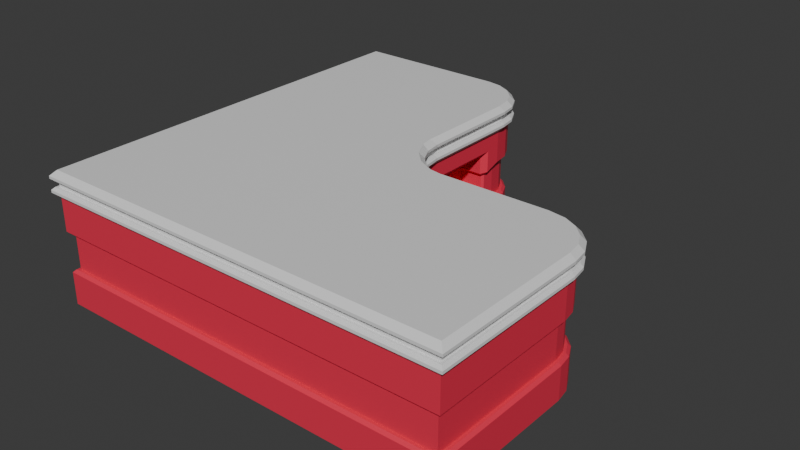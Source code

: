 # Source: Table001.blend  (saved by Blender 5.1.29; exported with 4.5.12 LTS)
import bpy
from mathutils import Matrix  # noqa: F401  (used for matrix-valued properties, if any)

bpy.ops.wm.read_factory_settings(use_empty=True)
scene = bpy.context.scene
scene.name = 'Scene'

# ---- collections
col_collection = bpy.data.collections.new('Collection'); scene.collection.children.link(col_collection)

# ---- materials (node trees are filled in below, after node groups)
mat_material_001 = bpy.data.materials.new('Material.001')
mat_material_002 = bpy.data.materials.new('Material.002')

# ---- material node trees
mat_material_001.use_nodes = True; mat_material_001.node_tree.nodes.clear()
_N = mat_material_001.node_tree.nodes; _L = mat_material_001.node_tree.links
n0 = _N.new('ShaderNodeBsdfPrincipled'); n0.name = 'Principled BSDF'; n0.location = (-200, 100)
n1 = _N.new('ShaderNodeOutputMaterial'); n1.name = 'Material Output'; n1.location = (200, 100)
_L.new(n0.outputs[0], n1.inputs[0])
n1.is_active_output = True
mat_material_002.use_nodes = True; mat_material_002.node_tree.nodes.clear()
_N = mat_material_002.node_tree.nodes; _L = mat_material_002.node_tree.links
n0 = _N.new('ShaderNodeBsdfPrincipled'); n0.name = 'Principled BSDF'; n0.location = (-200, 100)
n0.inputs[0].default_value = (0.8, 0.03223, 0.07686, 1.0)
n1 = _N.new('ShaderNodeOutputMaterial'); n1.name = 'Material Output'; n1.location = (200, 100)
_L.new(n0.outputs[0], n1.inputs[0])
n1.is_active_output = True

# ---- world
world_world = bpy.data.worlds.new('World'); scene.world = world_world
world_world.use_nodes = True; world_world.node_tree.nodes.clear()
_N = world_world.node_tree.nodes; _L = world_world.node_tree.links
n0 = _N.new('ShaderNodeOutputWorld'); n0.name = 'World Output'; n0.location = (200, 100)
n1 = _N.new('ShaderNodeBackground'); n1.name = 'Background'; n1.location = (-200, 100)
n1.inputs[0].default_value = (0.05088, 0.05088, 0.05088, 1.0)
_L.new(n1.outputs[0], n0.inputs[0])
n0.is_active_output = True
world_world.color = (0.05088, 0.05088, 0.05088)
world_world.sun_shadow_jitter_overblur = 0.0

# ---- meshes
me_cube = bpy.data.meshes.new('Cube')
me_cube.from_pydata([(0.5, 1.0, 0.125), (1.0, 0.5, 0.125), (1.0, -0.95, 0.125), (1.0, -0.95, -0.125), (-0.95, 1.0, 0.125), (-0.95, 1.0, -0.125), (-0.95, -0.95, 0.125), (-0.95, -0.95, -0.125), (2.95, -0.95, 0.125), (2.95, -0.95, -0.125), (-0.95, 2.95, -0.125), (-0.95, 2.95, 0.125), (1.454, 0.9536, 0.125), (0.9536, 1.454, 0.125), (1.339, 0.9719, 0.125), (1.176, 1.055, 0.125), (1.055, 1.176, 0.125), (0.9719, 1.339, 0.125), (0.7035, 1.654, -0.325), (1.654, 0.7035, -0.325), (0.9719, 1.339, -0.125), (1.055, 1.176, -0.125), (1.176, 1.055, -0.125), (1.339, 0.9719, -0.125), (2.274, 0.7035, -0.325), (2.95, 0.4961, -0.125), (2.639, 0.9274, -0.125), (2.764, 0.8636, -0.125), (2.864, 0.7641, -0.125), (2.927, 0.6389, -0.125), (2.95, 0.4961, 0.125), (2.474, 0.9534, 0.125), (2.927, 0.6389, 0.125), (2.864, 0.7641, 0.125), (2.764, 0.8636, 0.125), (2.639, 0.9274, 0.125), (0.9534, 2.474, 0.125), (0.4961, 2.95, 0.125), (0.9274, 2.639, 0.125), (0.8636, 2.764, 0.125), (0.7641, 2.864, 0.125), (0.6389, 2.927, 0.125), (0.4961, 2.95, -0.125), (0.7035, 2.274, -0.325), (0.6389, 2.927, -0.125), (0.7641, 2.864, -0.125), (0.8636, 2.764, -0.125), (0.9274, 2.639, -0.125), (1.0, 0.5, -1.125), (0.5, 1.0, -1.125), (-0.95, 1.0, -1.125), (-0.95, -0.95, -1.125), (1.0, -0.95, -1.125), (2.95, -0.95, -1.125), (-0.95, 2.95, -1.125), (0.9719, 1.339, -1.125), (0.7035, 1.654, -0.925), (1.055, 1.176, -1.125), (1.176, 1.055, -1.125), (1.339, 0.9719, -1.125), (1.654, 0.7035, -0.925), (2.95, 0.4961, -1.125), (2.927, 0.6389, -1.125), (2.864, 0.7641, -1.125), (2.764, 0.8636, -1.125), (2.639, 0.9274, -1.125), (2.274, 0.7035, -0.925), (0.7035, 2.274, -0.925), (0.9274, 2.639, -1.125), (0.8636, 2.764, -1.125), (0.7641, 2.864, -1.125), (0.6389, 2.927, -1.125), (0.4961, 2.95, -1.125), (0.9536, 1.454, -0.125), (0.9534, 2.474, -0.125), (2.474, 0.9534, -0.125), (1.454, 0.9536, -0.125), (0.9536, 1.454, -1.125), (0.9534, 2.474, -1.125), (2.474, 0.9534, -1.125), (1.454, 0.9536, -1.125), (0.9536, 1.604, -0.275), (0.9035, 1.654, -0.325), (0.9035, 2.274, -0.325), (0.9535, 2.324, -0.275), (2.324, 0.9535, -0.275), (2.274, 0.9035, -0.325), (1.654, 0.9035, -0.325), (1.604, 0.9536, -0.275), (0.9035, 1.654, -0.925), (0.9536, 1.604, -0.975), (0.9535, 2.324, -0.975), (0.9035, 2.274, -0.925), (2.274, 0.9035, -0.925), (2.324, 0.9535, -0.975), (1.604, 0.9536, -0.975), (1.654, 0.9035, -0.925), (1.014, 1.147, -0.4583), (1.014, 1.147, -0.7917), (0.7344, 2.823, -0.7917), (0.7344, 2.823, -0.4583), (0.8226, 2.734, -0.4583), (0.8226, 2.734, -0.7917), (2.823, 0.7344, -0.7917), (2.823, 0.7344, -0.4583), (2.879, 0.6232, -0.4583), (2.879, 0.6232, -0.7917), (0.9238, 1.323, -0.7917), (0.9238, 1.323, -0.4583), (2.9, -0.9, -0.4583), (2.9, -0.9, -0.7917), (2.9, 0.4921, -0.7917), (2.9, 0.4921, -0.4583), (2.47, 0.9034, -0.4583), (2.47, 0.9034, -0.7917), (1.45, 0.9036, -0.7917), (1.45, 0.9036, -0.4583), (0.8792, 2.623, -0.4583), (0.8792, 2.623, -0.7917), (1.323, 0.9238, -0.7917), (1.323, 0.9238, -0.4583), (0.9036, 1.45, -0.4583), (0.9036, 1.45, -0.7917), (0.9034, 2.47, -0.7917), (0.9034, 2.47, -0.4583), (2.623, 0.8792, -0.4583), (2.623, 0.8792, -0.7917), (-0.9, 2.9, -0.4583), (-0.9, 2.9, -0.7917), (-0.9, 1.0, -0.7917), (-0.9, 1.0, -0.4583), (1.147, 1.014, -0.4583), (1.147, 1.014, -0.7917), (2.734, 0.8226, -0.4583), (2.734, 0.8226, -0.7917), (0.6232, 2.879, -0.4583), (0.6232, 2.879, -0.7917), (0.4921, 2.9, -0.7917), (0.4921, 2.9, -0.4583), (-0.9, -0.9, -0.4583), (-0.9, -0.9, -0.7917), (1.0, -0.9, -0.7917), (1.0, -0.9, -0.4583), (2.324, 0.6535, -0.525), (2.324, 0.6535, -0.725), (1.604, 0.6536, -0.725), (1.604, 0.6536, -0.525), (0.6536, 1.604, -0.525), (0.6536, 1.604, -0.725), (0.6535, 2.324, -0.725), (0.6535, 2.324, -0.525), (2.345, 0.9035, -0.5083), (2.345, 0.9035, -0.7417), (2.324, 0.8827, -0.725), (2.324, 0.8827, -0.525), (1.583, 0.9036, -0.7417), (1.583, 0.9036, -0.5083), (1.604, 0.8828, -0.525), (1.604, 0.8828, -0.725), (0.9036, 1.583, -0.5083), (0.9036, 1.583, -0.7417), (0.8828, 1.604, -0.725), (0.8828, 1.604, -0.525), (0.9035, 2.345, -0.7417), (0.9035, 2.345, -0.5083), (0.8827, 2.324, -0.525), (0.8827, 2.324, -0.725), (-1.0, -1.0, -0.075), (-1.0, 1.0, -0.075), (-1.0, -1.0, 0.075), (1.0, -1.0, 0.075), (1.0, -1.0, -0.075), (-1.0, 1.0, 0.075), (3.0, -1.0, 0.075), (3.0, -1.0, -0.075), (-1.0, 3.0, -0.075), (-1.0, 3.0, 0.075), (1.5, 1.0, 0.075), (1.345, 1.024, 0.075), (1.206, 1.095, 0.075), (1.095, 1.206, 0.075), (1.024, 1.345, 0.075), (1.0, 1.5, 0.075), (1.0, 1.5, -0.075), (1.024, 1.345, -0.075), (1.095, 1.206, -0.075), (1.206, 1.095, -0.075), (1.345, 1.024, -0.075), (1.5, 1.0, -0.075), (3.0, 0.5, 0.075), (2.976, 0.6545, 0.075), (2.976, 0.6545, -0.075), (3.0, 0.5, -0.075), (2.905, 0.7939, 0.075), (2.905, 0.7939, -0.075), (2.794, 0.9045, 0.075), (2.794, 0.9045, -0.075), (2.655, 0.9755, 0.075), (2.655, 0.9755, -0.075), (2.5, 1.0, 0.075), (2.5, 1.0, -0.075), (1.0, 2.5, 0.075), (0.9755, 2.655, 0.075), (0.9755, 2.655, -0.075), (1.0, 2.5, -0.075), (0.9045, 2.794, 0.075), (0.9045, 2.794, -0.075), (0.7939, 2.905, 0.075), (0.7939, 2.905, -0.075), (0.6545, 2.976, 0.075), (0.6545, 2.976, -0.075), (0.5, 3.0, 0.075), (0.5, 3.0, -0.075), (-0.95, -0.95, -0.025), (-0.95, 1.0, -0.025), (-0.95, -0.95, 0.025), (1.0, -0.95, 0.025), (1.0, -0.95, -0.025), (-0.95, 1.0, 0.025), (2.95, -0.95, 0.025), (2.95, -0.95, -0.025), (-0.95, 2.95, -0.025), (-0.95, 2.95, 0.025), (1.496, 0.95, 0.025), (1.33, 0.9763, 0.025), (1.176, 1.055, 0.025), (1.055, 1.176, 0.025), (0.9763, 1.33, 0.025), (0.95, 1.496, 0.025), (0.95, 1.496, -0.025), (0.9763, 1.33, -0.025), (1.055, 1.176, -0.025), (1.176, 1.055, -0.025), (1.33, 0.9763, -0.025), (1.496, 0.95, -0.025), (2.95, 0.4961, 0.025), (2.927, 0.6389, 0.025), (2.927, 0.6389, -0.025), (2.95, 0.4961, -0.025), (2.864, 0.7641, 0.025), (2.864, 0.7641, -0.025), (2.764, 0.8636, 0.025), (2.764, 0.8636, -0.025), (2.639, 0.9274, 0.025), (2.639, 0.9274, -0.025), (2.496, 0.95, 0.025), (2.496, 0.95, -0.025), (0.95, 2.496, 0.025), (0.9274, 2.639, 0.025), (0.9274, 2.639, -0.025), (0.95, 2.496, -0.025), (0.8636, 2.764, 0.025), (0.8636, 2.764, -0.025), (0.7641, 2.864, 0.025), (0.7641, 2.864, -0.025), (0.6389, 2.927, 0.025), (0.6389, 2.927, -0.025), (0.4961, 2.95, 0.025), (0.4961, 2.95, -0.025), (1.654, 0.7035, -0.4997), (1.629, 0.6787, -0.525), (1.629, 0.8932, -0.525), (1.654, 0.9035, -0.4997), (1.629, 0.6787, -0.725), (1.654, 0.7035, -0.7503), (1.654, 0.9035, -0.7503), (1.629, 0.8932, -0.725), (1.604, 0.9536, -0.483), (1.593, 0.9287, -0.5083), (1.452, 0.9285, -0.4583), (1.454, 0.9536, -0.433), (1.593, 0.9287, -0.7417), (1.604, 0.9536, -0.767), (1.454, 0.9536, -0.817), (1.452, 0.9285, -0.7917), (2.324, 0.9535, -0.767), (2.335, 0.9286, -0.7417), (2.472, 0.9284, -0.7917), (2.474, 0.9534, -0.8169), (2.335, 0.9286, -0.5083), (2.324, 0.9535, -0.483), (2.474, 0.9534, -0.4331), (2.472, 0.9284, -0.4583), (2.274, 0.7035, -0.7503), (2.299, 0.6786, -0.725), (2.299, 0.8932, -0.725), (2.274, 0.9035, -0.7503), (2.299, 0.6786, -0.525), (2.274, 0.7035, -0.4997), (2.274, 0.9035, -0.4997), (2.299, 0.8932, -0.525), (0.7035, 2.274, -0.4997), (0.6786, 2.299, -0.525), (0.8932, 2.299, -0.525), (0.9035, 2.274, -0.4997), (0.6786, 2.299, -0.725), (0.7035, 2.274, -0.7503), (0.9035, 2.274, -0.7503), (0.8932, 2.299, -0.725), (0.9535, 2.324, -0.483), (0.9286, 2.335, -0.5083), (0.9284, 2.472, -0.4583), (0.9534, 2.474, -0.4331), (0.9286, 2.335, -0.7417), (0.9535, 2.324, -0.767), (0.9534, 2.474, -0.8169), (0.9284, 2.472, -0.7917), (0.9536, 1.604, -0.767), (0.9287, 1.593, -0.7417), (0.9285, 1.452, -0.7917), (0.9536, 1.454, -0.817), (0.9287, 1.593, -0.5083), (0.9536, 1.604, -0.483), (0.9536, 1.454, -0.433), (0.9285, 1.452, -0.4583), (0.7035, 1.654, -0.7503), (0.6787, 1.629, -0.725), (0.8932, 1.629, -0.725), (0.9035, 1.654, -0.7503), (0.6787, 1.629, -0.525), (0.7035, 1.654, -0.4997), (0.9035, 1.654, -0.4997), (0.8932, 1.629, -0.525), (1.339, 0.9719, -0.433), (1.331, 0.9478, -0.4583), (1.161, 1.034, -0.4583), (1.176, 1.055, -0.4331), (1.331, 0.9478, -0.7917), (1.339, 0.9719, -0.817), (1.176, 1.055, -0.8169), (1.161, 1.034, -0.7917), (1.0, -0.95, -0.4333), (1.0, -0.925, -0.4583), (2.925, -0.925, -0.4583), (2.95, -0.95, -0.4333), (1.0, -0.925, -0.7917), (1.0, -0.95, -0.8167), (2.95, -0.95, -0.8167), (2.925, -0.925, -0.7917), (0.7641, 2.864, -0.4332), (0.7492, 2.843, -0.4583), (0.631, 2.903, -0.4583), (0.6389, 2.927, -0.4332), (0.7492, 2.843, -0.7917), (0.7641, 2.864, -0.8168), (0.6389, 2.927, -0.8168), (0.631, 2.903, -0.7917), (0.4961, 2.95, -0.4333), (0.4941, 2.925, -0.4583), (-0.925, 2.925, -0.4583), (-0.95, 2.95, -0.4333), (0.4941, 2.925, -0.7917), (0.4961, 2.95, -0.8167), (-0.95, 2.95, -0.8167), (-0.925, 2.925, -0.7917), (2.864, 0.7641, -0.4332), (2.843, 0.7492, -0.4583), (2.749, 0.8431, -0.4583), (2.764, 0.8636, -0.4332), (2.843, 0.7492, -0.7917), (2.864, 0.7641, -0.8168), (2.764, 0.8636, -0.8168), (2.749, 0.8431, -0.7917), (-0.95, 1.0, -0.4333), (-0.925, 1.0, -0.4583), (-0.925, -0.925, -0.4583), (-0.95, -0.95, -0.4333), (-0.925, 1.0, -0.7917), (-0.95, 1.0, -0.8167), (-0.95, -0.95, -0.8167), (-0.925, -0.925, -0.7917), (0.9719, 1.339, -0.433), (0.9478, 1.331, -0.4583), (0.9478, 1.331, -0.7917), (0.9719, 1.339, -0.817), (2.631, 0.9033, -0.4583), (2.639, 0.9274, -0.4331), (2.639, 0.9274, -0.8169), (2.631, 0.9033, -0.7917), (1.034, 1.161, -0.4583), (1.055, 1.176, -0.4331), (1.055, 1.176, -0.8169), (1.034, 1.161, -0.7917), (0.9033, 2.631, -0.4583), (0.9274, 2.639, -0.4331), (0.9274, 2.639, -0.8169), (0.9033, 2.631, -0.7917), (0.8431, 2.749, -0.4583), (0.8636, 2.764, -0.4332), (0.8636, 2.764, -0.8168), (0.8431, 2.749, -0.7917), (2.95, 0.4961, -0.4333), (2.925, 0.4941, -0.4583), (2.903, 0.631, -0.4583), (2.927, 0.6389, -0.4332), (2.925, 0.4941, -0.7917), (2.95, 0.4961, -0.8167), (2.927, 0.6389, -0.8168), (2.903, 0.631, -0.7917), (1.0, -0.975, 0.025), (1.0, -1.0, 0.05), (1.0, -1.0, -0.05), (1.0, -0.975, -0.025), (-1.0, 1.0, 0.05), (-0.975, 1.0, 0.025), (-0.975, 1.0, -0.025), (-1.0, 1.0, -0.05), (-1.0, -1.0, 0.05), (-0.975, -0.975, 0.025), (-1.0, -1.0, -0.05), (-0.975, -0.975, -0.025), (2.975, -0.975, 0.025), (3.0, -1.0, 0.05), (3.0, -1.0, -0.05), (2.975, -0.975, -0.025), (-0.975, 2.975, -0.025), (-1.0, 3.0, -0.05), (-1.0, 3.0, 0.05), (-0.975, 2.975, 0.025), (1.5, 1.0, 0.05), (1.498, 0.975, 0.025), (0.975, 1.498, 0.025), (1.0, 1.5, 0.05), (1.338, 1.0, 0.025), (1.345, 1.024, 0.05), (1.191, 1.075, 0.025), (1.206, 1.095, 0.05), (1.075, 1.191, 0.025), (1.095, 1.206, 0.05), (1.0, 1.338, 0.025), (1.024, 1.345, 0.05), (1.0, 1.5, -0.05), (0.975, 1.498, -0.025), (1.498, 0.975, -0.025), (1.5, 1.0, -0.05), (1.0, 1.338, -0.025), (1.024, 1.345, -0.05), (1.075, 1.191, -0.025), (1.095, 1.206, -0.05), (1.191, 1.075, -0.025), (1.206, 1.095, -0.05), (1.338, 1.0, -0.025), (1.345, 1.024, -0.05), (2.5, 1.0, -0.05), (2.498, 0.975, -0.025), (2.975, 0.498, -0.025), (3.0, 0.5, -0.05), (2.655, 0.9755, -0.05), (2.647, 0.9515, -0.025), (2.794, 0.9045, -0.05), (2.779, 0.884, -0.025), (2.905, 0.7939, -0.05), (2.884, 0.779, -0.025), (2.976, 0.6545, -0.05), (2.951, 0.6467, -0.025), (3.0, 0.5, 0.05), (2.975, 0.498, 0.025), (2.498, 0.975, 0.025), (2.5, 1.0, 0.05), (2.951, 0.6467, 0.025), (2.976, 0.6545, 0.05), (2.884, 0.779, 0.025), (2.905, 0.7939, 0.05), (2.779, 0.884, 0.025), (2.794, 0.9045, 0.05), (2.647, 0.9515, 0.025), (2.655, 0.9755, 0.05), (1.0, 2.5, 0.05), (0.975, 2.498, 0.025), (0.498, 2.975, 0.025), (0.5, 3.0, 0.05), (0.9515, 2.647, 0.025), (0.9755, 2.655, 0.05), (0.884, 2.779, 0.025), (0.9045, 2.794, 0.05), (0.779, 2.884, 0.025), (0.7939, 2.905, 0.05), (0.6467, 2.951, 0.025), (0.6545, 2.976, 0.05), (0.5, 3.0, -0.05), (0.498, 2.975, -0.025), (0.975, 2.498, -0.025), (1.0, 2.5, -0.05), (0.6545, 2.976, -0.05), (0.6467, 2.951, -0.025), (0.7939, 2.905, -0.05), (0.779, 2.884, -0.025), (0.9045, 2.794, -0.05), (0.884, 2.779, -0.025), (0.9755, 2.655, -0.05), (0.9515, 2.647, -0.025)], [], [(5, 7, 167, 168), (2, 6, 169, 170), (7, 3, 171, 167), (6, 4, 172, 169), (170, 173, 8, 2), (3, 9, 174, 171), (10, 5, 168, 175), (4, 11, 176, 172), (177, 178, 14, 12), (178, 179, 15, 14), (179, 180, 16, 15), (180, 181, 17, 16), (181, 182, 13, 17), (183, 184, 20, 73), (184, 185, 21, 20), (185, 186, 22, 21), (186, 187, 23, 22), (187, 188, 76, 23), (32, 30, 189, 190), (25, 29, 191, 192), (33, 32, 190, 193), (29, 28, 194, 191), (34, 33, 193, 195), (28, 27, 196, 194), (35, 34, 195, 197), (27, 26, 198, 196), (31, 35, 197, 199), (26, 75, 200, 198), (38, 36, 201, 202), (74, 47, 203, 204), (39, 38, 202, 205), (47, 46, 206, 203), (40, 39, 205, 207), (46, 45, 208, 206), (41, 40, 207, 209), (45, 44, 210, 208), (37, 41, 209, 211), (44, 42, 212, 210), (36, 13, 182, 201), (73, 74, 204, 183), (199, 177, 12, 31), (173, 189, 30, 8), (75, 76, 188, 200), (211, 176, 11, 37), (175, 212, 42, 10), (192, 174, 9, 25), (216, 217, 220, 219), (217, 216, 215, 213), (12, 1, 2, 8, 30, 32, 33, 34, 35, 31), (1, 0, 4, 6, 2), (214, 218, 222, 221), (4, 0, 13, 36, 38, 39, 40, 41, 37, 11), (213, 215, 218, 214), (238, 235, 219, 220), (221, 222, 257, 258), (12, 14, 15, 16, 17, 13, 0, 1), (223, 234, 233, 224), (234, 223, 245, 246), (227, 230, 229, 228), (228, 229, 250, 247), (224, 233, 232, 225), (225, 232, 231, 226), (226, 231, 230, 227), (243, 244, 246, 245), (235, 238, 237, 236), (241, 242, 244, 243), (239, 240, 242, 241), (236, 237, 240, 239), (247, 250, 249, 248), (255, 256, 258, 257), (248, 249, 252, 251), (251, 252, 254, 253), (253, 254, 256, 255), (52, 48, 80, 79, 65, 64, 63, 62, 61, 53), (50, 49, 48, 52, 51), (77, 49, 50, 54, 72, 71, 70, 69, 68, 78), (77, 55, 57, 58, 59, 80, 48, 49), (82, 83, 84, 81), (86, 87, 88, 85), (90, 91, 92, 89), (94, 95, 96, 93), (18, 43, 83, 82), (81, 84, 74, 73), (24, 19, 87, 86), (85, 88, 76, 75), (67, 56, 89, 92), (91, 90, 77, 78), (60, 66, 93, 96), (95, 94, 79, 80), (146, 145, 158, 157), (156, 155, 115, 116), (152, 151, 113, 114), (144, 143, 154, 153), (150, 149, 166, 165), (164, 163, 123, 124), (160, 159, 121, 122), (148, 147, 162, 161), (163, 164, 165, 166), (159, 160, 161, 162), (155, 156, 157, 158), (151, 152, 153, 154), (131, 120, 119, 132), (109, 142, 141, 110), (135, 100, 99, 136), (127, 138, 137, 128), (133, 104, 103, 134), (139, 130, 129, 140), (121, 108, 107, 122), (142, 139, 140, 141), (138, 135, 136, 137), (125, 133, 134, 126), (97, 131, 132, 98), (130, 127, 128, 129), (117, 124, 123, 118), (113, 125, 126, 114), (150, 147, 148, 149), (120, 116, 115, 119), (101, 117, 118, 102), (146, 143, 144, 145), (105, 112, 111, 106), (104, 105, 106, 103), (100, 101, 102, 99), (108, 97, 98, 107), (112, 109, 110, 111), (260, 261, 262, 259), (264, 265, 266, 263), (268, 269, 270, 267), (272, 273, 274, 271), (276, 277, 278, 275), (280, 281, 282, 279), (284, 285, 286, 283), (288, 289, 290, 287), (292, 293, 294, 291), (296, 297, 298, 295), (300, 301, 302, 299), (304, 305, 306, 303), (308, 309, 310, 307), (312, 313, 314, 311), (316, 317, 318, 315), (320, 321, 322, 319), (303, 298, 297, 304), (299, 294, 293, 300), (311, 322, 321, 312), (307, 318, 317, 308), (271, 266, 265, 272), (267, 262, 261, 268), (279, 290, 289, 280), (275, 286, 285, 276), (324, 325, 326, 323), (328, 329, 330, 327), (332, 333, 334, 331), (336, 337, 338, 335), (340, 341, 342, 339), (344, 345, 346, 343), (348, 349, 350, 347), (352, 353, 354, 351), (356, 357, 358, 355), (360, 361, 362, 359), (364, 365, 366, 363), (368, 369, 370, 367), (372, 314, 313, 371), (374, 310, 309, 373), (365, 332, 331, 366), (369, 336, 335, 370), (341, 348, 347, 342), (345, 352, 351, 346), (357, 375, 376, 358), (361, 377, 378, 362), (325, 379, 380, 326), (329, 381, 382, 330), (349, 364, 363, 350), (353, 368, 367, 354), (301, 383, 384, 302), (305, 385, 386, 306), (375, 282, 281, 376), (377, 278, 277, 378), (319, 292, 291, 320), (315, 296, 295, 316), (269, 324, 323, 270), (273, 328, 327, 274), (383, 387, 388, 384), (385, 389, 390, 386), (287, 260, 259, 288), (283, 264, 263, 284), (392, 393, 394, 391), (396, 397, 398, 395), (393, 356, 355, 394), (397, 360, 359, 398), (387, 340, 339, 388), (389, 344, 343, 390), (379, 372, 371, 380), (381, 374, 373, 382), (333, 392, 391, 334), (337, 396, 395, 338), (19, 24, 288, 259), (19, 259, 262, 87), (143, 146, 260, 287), (146, 157, 261, 260), (267, 88, 87, 262), (157, 156, 268, 261), (264, 60, 96, 265), (158, 145, 263, 266), (264, 283, 66, 60), (145, 144, 284, 263), (95, 272, 265, 96), (155, 158, 266, 271), (88, 267, 270, 76), (156, 116, 269, 268), (23, 76, 270, 323), (116, 120, 324, 269), (272, 95, 80, 273), (115, 155, 271, 274), (119, 115, 274, 327), (328, 273, 80, 59), (94, 275, 278, 79), (153, 152, 276, 285), (152, 114, 277, 276), (275, 94, 93, 286), (278, 377, 65, 79), (114, 126, 378, 277), (85, 280, 289, 86), (151, 154, 290, 279), (280, 85, 75, 281), (113, 151, 279, 282), (75, 26, 376, 281), (125, 113, 282, 375), (66, 283, 286, 93), (144, 153, 285, 284), (288, 24, 86, 289), (154, 143, 287, 290), (43, 18, 320, 291), (43, 291, 294, 83), (147, 150, 292, 319), (150, 165, 293, 292), (299, 84, 83, 294), (165, 164, 300, 293), (296, 67, 92, 297), (166, 149, 295, 298), (296, 315, 56, 67), (149, 148, 316, 295), (91, 304, 297, 92), (163, 166, 298, 303), (84, 299, 302, 74), (164, 124, 301, 300), (47, 74, 302, 384), (124, 117, 383, 301), (304, 91, 78, 305), (123, 163, 303, 306), (118, 123, 306, 386), (385, 305, 78, 68), (90, 307, 310, 77), (161, 160, 308, 317), (160, 122, 309, 308), (307, 90, 89, 318), (310, 374, 55, 77), (122, 107, 373, 309), (81, 312, 321, 82), (159, 162, 322, 311), (312, 81, 73, 313), (121, 159, 311, 314), (73, 20, 371, 313), (108, 121, 314, 372), (56, 315, 318, 89), (148, 161, 317, 316), (320, 18, 82, 321), (162, 147, 319, 322), (22, 23, 323, 326), (120, 131, 325, 324), (21, 22, 326, 380), (131, 97, 379, 325), (329, 328, 59, 58), (132, 119, 327, 330), (98, 132, 330, 382), (381, 329, 58, 57), (3, 7, 366, 331), (9, 3, 331, 334), (139, 142, 332, 365), (142, 109, 333, 332), (25, 9, 334, 391), (109, 112, 392, 333), (337, 336, 52, 53), (110, 141, 335, 338), (336, 369, 51, 52), (141, 140, 370, 335), (111, 110, 338, 395), (396, 337, 53, 61), (45, 46, 388, 339), (44, 45, 339, 342), (101, 100, 340, 387), (100, 135, 341, 340), (42, 44, 342, 347), (135, 138, 348, 341), (345, 344, 70, 71), (136, 99, 343, 346), (344, 389, 69, 70), (99, 102, 390, 343), (137, 136, 346, 351), (352, 345, 71, 72), (10, 42, 347, 350), (138, 127, 349, 348), (5, 10, 350, 363), (127, 130, 364, 349), (353, 352, 72, 54), (128, 137, 351, 354), (129, 128, 354, 367), (368, 353, 54, 50), (28, 29, 394, 355), (27, 28, 355, 358), (105, 104, 356, 393), (104, 133, 357, 356), (26, 27, 358, 376), (133, 125, 375, 357), (361, 360, 63, 64), (134, 103, 359, 362), (360, 397, 62, 63), (103, 106, 398, 359), (126, 134, 362, 378), (377, 361, 64, 65), (7, 5, 363, 366), (130, 139, 365, 364), (369, 368, 50, 51), (140, 129, 367, 370), (20, 21, 380, 371), (97, 108, 372, 379), (374, 381, 57, 55), (107, 98, 382, 373), (46, 47, 384, 388), (117, 101, 387, 383), (102, 118, 386, 390), (389, 385, 68, 69), (29, 25, 391, 394), (112, 105, 393, 392), (397, 396, 61, 62), (106, 111, 395, 398), (410, 405, 406, 409), (408, 399, 400, 407), (402, 410, 409, 401), (404, 408, 407, 403), (399, 411, 412, 400), (414, 402, 401, 413), (405, 415, 416, 406), (418, 404, 403, 417), (420, 423, 424, 419), (423, 425, 426, 424), (425, 427, 428, 426), (427, 429, 430, 428), (429, 421, 422, 430), (432, 435, 436, 431), (435, 437, 438, 436), (437, 439, 440, 438), (439, 441, 442, 440), (441, 433, 434, 442), (456, 459, 460, 455), (454, 445, 446, 453), (459, 461, 462, 460), (452, 454, 453, 451), (461, 463, 464, 462), (450, 452, 451, 449), (463, 465, 466, 464), (448, 450, 449, 447), (465, 457, 458, 466), (444, 448, 447, 443), (468, 471, 472, 467), (490, 481, 482, 489), (471, 473, 474, 472), (488, 490, 489, 487), (473, 475, 476, 474), (486, 488, 487, 485), (475, 477, 478, 476), (484, 486, 485, 483), (477, 469, 470, 478), (480, 484, 483, 479), (421, 468, 467, 422), (481, 432, 431, 482), (457, 420, 419, 458), (411, 456, 455, 412), (433, 444, 443, 434), (469, 418, 417, 470), (415, 480, 479, 416), (445, 414, 413, 446), (215, 216, 399, 408), (400, 412, 173, 170), (407, 400, 170, 169), (216, 219, 411, 399), (217, 213, 410, 402), (401, 409, 167, 171), (220, 217, 402, 414), (413, 401, 171, 174), (218, 215, 408, 404), (403, 407, 169, 172), (222, 218, 404, 418), (417, 403, 172, 176), (213, 214, 405, 410), (406, 416, 175, 168), (409, 406, 168, 167), (214, 221, 415, 405), (412, 455, 189, 173), (219, 235, 456, 411), (238, 220, 414, 445), (446, 413, 174, 192), (416, 479, 212, 175), (221, 258, 480, 415), (257, 222, 418, 469), (470, 417, 176, 211), (223, 224, 423, 420), (419, 424, 178, 177), (245, 223, 420, 457), (458, 419, 177, 199), (227, 228, 421, 429), (422, 467, 201, 182), (430, 422, 182, 181), (228, 247, 468, 421), (424, 426, 179, 178), (224, 225, 425, 423), (426, 428, 180, 179), (225, 226, 427, 425), (428, 430, 181, 180), (226, 227, 429, 427), (229, 230, 435, 432), (431, 436, 184, 183), (250, 229, 432, 481), (482, 431, 183, 204), (233, 234, 433, 441), (434, 443, 200, 188), (442, 434, 188, 187), (234, 246, 444, 433), (436, 438, 185, 184), (230, 231, 437, 435), (438, 440, 186, 185), (231, 232, 439, 437), (440, 442, 187, 186), (232, 233, 441, 439), (246, 244, 448, 444), (443, 447, 198, 200), (237, 238, 445, 454), (453, 446, 192, 191), (244, 242, 450, 448), (447, 449, 196, 198), (242, 240, 452, 450), (449, 451, 194, 196), (240, 237, 454, 452), (451, 453, 191, 194), (235, 236, 459, 456), (455, 460, 190, 189), (243, 245, 457, 465), (466, 458, 199, 197), (460, 462, 193, 190), (236, 239, 461, 459), (462, 464, 195, 193), (239, 241, 463, 461), (464, 466, 197, 195), (241, 243, 465, 463), (247, 248, 471, 468), (467, 472, 202, 201), (255, 257, 469, 477), (478, 470, 211, 209), (472, 474, 205, 202), (248, 251, 473, 471), (474, 476, 207, 205), (251, 253, 475, 473), (476, 478, 209, 207), (253, 255, 477, 475), (258, 256, 484, 480), (479, 483, 210, 212), (249, 250, 481, 490), (489, 482, 204, 203), (256, 254, 486, 484), (483, 485, 208, 210), (254, 252, 488, 486), (485, 487, 206, 208), (252, 249, 490, 488), (487, 489, 203, 206)])
me_cube.polygons.foreach_set('material_index', [0, 0, 0, 0, 0, 0, 0, 0, 0, 0, 0, 0, 0, 0, 0, 0, 0, 0, 0, 0, 0, 0, 0, 0, 0, 0, 0, 0, 0, 0, 0, 0, 0, 0, 0, 0, 0, 0, 0, 0, 0, 0, 0, 0, 0, 0, 0, 0, 0, 0, 0, 0, 0, 0, 0, 0, 0, 0, 0, 0, 0, 0, 0, 0, 0, 0, 0, 0, 0, 0, 0, 0, 0, 1, 1, 1, 1, 1, 1, 1, 1, 1, 1, 1, 1, 1, 1, 1, 1, 1, 1, 1, 1, 1, 1, 1, 1, 1, 1, 1, 1, 1, 1, 1, 1, 1, 1, 1, 1, 1, 1, 1, 1, 1, 1, 1, 1, 1, 1, 1, 1, 1, 1, 1, 1, 1, 1, 1, 1, 1, 1, 1, 1, 1, 1, 1, 1, 1, 1, 1, 1, 1, 1, 1, 1, 1, 1, 1, 1, 1, 1, 1, 1, 1, 1, 1, 1, 1, 1, 1, 1, 1, 1, 1, 1, 1, 1, 1, 1, 1, 1, 1, 1, 1, 1, 1, 1, 1, 1, 1, 1, 1, 1, 1, 1, 1, 1, 1, 1, 1, 1, 1, 1, 1, 1, 1, 1, 1, 1, 1, 1, 1, 1, 1, 1, 1, 1, 1, 1, 1, 1, 1, 1, 1, 1, 1, 1, 1, 1, 1, 1, 1, 1, 1, 1, 1, 1, 1, 1, 1, 1, 1, 1, 1, 1, 1, 1, 1, 1, 1, 1, 1, 1, 1, 1, 1, 1, 1, 1, 1, 1, 1, 1, 1, 1, 1, 1, 1, 1, 1, 1, 1, 1, 1, 1, 1, 1, 1, 1, 1, 1, 1, 1, 1, 1, 1, 1, 1, 1, 1, 1, 1, 1, 1, 1, 1, 1, 1, 1, 1, 1, 1, 1, 1, 1, 1, 1, 1, 1, 1, 1, 1, 1, 1, 1, 1, 1, 1, 1, 1, 1, 1, 1, 1, 1, 1, 1, 1, 1, 1, 1, 1, 1, 1, 1, 1, 1, 1, 1, 1, 1, 1, 1, 1, 0, 0, 0, 0, 0, 0, 0, 0, 0, 0, 0, 0, 0, 0, 0, 0, 0, 0, 0, 0, 0, 0, 0, 0, 0, 0, 0, 0, 0, 0, 0, 0, 0, 0, 0, 0, 0, 0, 0, 0, 0, 0, 0, 0, 0, 0, 0, 0, 0, 0, 0, 0, 0, 0, 0, 0, 0, 0, 0, 0, 0, 0, 0, 0, 0, 0, 0, 0, 0, 0, 0, 0, 0, 0, 0, 0, 0, 0, 0, 0, 0, 0, 0, 0, 0, 0, 0, 0, 0, 0, 0, 0, 0, 0, 0, 0, 0, 0, 0, 0, 0, 0, 0, 0, 0, 0, 0, 0, 0, 0, 0, 0, 0, 0, 0, 0, 0, 0, 0, 0, 0, 0, 0, 0, 0, 0, 0, 0, 0, 0, 0, 0, 0, 0, 0, 0, 0, 0])
_uv = me_cube.uv_layers.new(name='UVMap')
_uv.uv.foreach_set('vector', [0.1319, 0.4993, 0.1313, 0.7437, 0.125, 0.75, 0.125, 0.5, 0.625, 0.7453, 0.625, 0.9937, 0.575, 1.0, 0.575, 0.75, 0.1313, 0.7437, 0.375, 0.7437, 0.4125, 0.75, 0.125, 0.75, 0.625, 0.00625, 0.6259, 0.2551, 0.575, 0.25, 0.575, 0.0, 0.575, 0.75, 0.575, 0.75, 0.625, 0.7437, 0.625, 0.7453, 0.375, 0.7437, 0.375, 0.7437, 0.425, 0.75, 0.4125, 0.75, 0.3749, 0.2564, 0.3736, 0.2576, 0.425, 0.25, 0.425, 0.25, 0.6259, 0.2551, 0.6251, 0.2564, 0.575, 0.25, 0.575, 0.25, 0.575, 0.5, 0.5635, 0.4992, 0.6195, 0.5052, 0.625, 0.5058, 0.5635, 0.4992, 0.575, 0.5, 0.6258, 0.5035, 0.6195, 0.5052, 0.575, 0.5, 0.575, 0.5, 0.6282, 0.5015, 0.6258, 0.5035, 0.575, 0.5, 0.5752, 0.4971, 0.6291, 0.4995, 0.6282, 0.5015, 0.5752, 0.4971, 0.575, 0.5, 0.6289, 0.4981, 0.6291, 0.4995, 0.425, 0.5, 0.4258, 0.4885, 0.3714, 0.493, 0.3711, 0.4981, 0.4258, 0.4885, 0.425, 0.5, 0.372, 0.5003, 0.3714, 0.493, 0.425, 0.5, 0.425, 0.5, 0.3729, 0.5037, 0.372, 0.5003, 0.425, 0.5, 0.4221, 0.4998, 0.374, 0.5057, 0.3729, 0.5037, 0.4221, 0.4998, 0.425, 0.5, 0.375, 0.5058, 0.374, 0.5057, 0.625, 0.545, 0.625, 0.5629, 0.575, 0.5625, 0.575, 0.5432, 0.375, 0.5629, 0.375, 0.545, 0.425, 0.5432, 0.425, 0.5625, 0.625, 0.5284, 0.625, 0.545, 0.575, 0.5432, 0.575, 0.5258, 0.375, 0.545, 0.375, 0.5284, 0.425, 0.5258, 0.425, 0.5432, 0.625, 0.5115, 0.625, 0.5284, 0.575, 0.5258, 0.575, 0.504, 0.375, 0.5284, 0.375, 0.5115, 0.425, 0.504, 0.425, 0.5258, 0.625, 0.5067, 0.625, 0.5115, 0.575, 0.504, 0.575, 0.501, 0.375, 0.5115, 0.375, 0.5067, 0.425, 0.501, 0.425, 0.504, 0.625, 0.5055, 0.625, 0.5067, 0.575, 0.501, 0.575, 0.5, 0.375, 0.5067, 0.375, 0.5055, 0.425, 0.5, 0.425, 0.501, 0.6252, 0.4935, 0.6253, 0.4947, 0.575, 0.5, 0.575, 0.499, 0.3747, 0.4947, 0.3748, 0.4935, 0.425, 0.499, 0.425, 0.5, 0.6252, 0.4887, 0.6252, 0.4935, 0.575, 0.499, 0.575, 0.496, 0.3748, 0.4935, 0.3748, 0.4887, 0.425, 0.496, 0.425, 0.499, 0.6252, 0.4718, 0.6252, 0.4887, 0.575, 0.496, 0.575, 0.4742, 0.3748, 0.4887, 0.3748, 0.4718, 0.425, 0.4742, 0.425, 0.496, 0.6252, 0.4552, 0.6252, 0.4718, 0.575, 0.4742, 0.575, 0.4568, 0.3748, 0.4718, 0.3748, 0.4552, 0.425, 0.4568, 0.425, 0.4742, 0.6252, 0.4373, 0.6252, 0.4552, 0.575, 0.4568, 0.575, 0.4375, 0.3748, 0.4552, 0.3748, 0.4373, 0.425, 0.4375, 0.425, 0.4568, 0.6253, 0.4947, 0.6289, 0.4981, 0.575, 0.5, 0.575, 0.5, 0.3711, 0.4981, 0.3747, 0.4947, 0.425, 0.5, 0.425, 0.5, 0.575, 0.5, 0.575, 0.5, 0.625, 0.5058, 0.625, 0.5055, 0.575, 0.75, 0.575, 0.5625, 0.625, 0.5629, 0.625, 0.7437, 0.375, 0.5055, 0.375, 0.5058, 0.425, 0.5, 0.425, 0.5, 0.575, 0.4375, 0.575, 0.25, 0.6251, 0.2564, 0.6252, 0.4373, 0.425, 0.25, 0.425, 0.4375, 0.3748, 0.4373, 0.3749, 0.2564, 0.425, 0.5625, 0.425, 0.75, 0.375, 0.7437, 0.375, 0.5629, 0.5208, 0.75, 0.4667, 0.75, 0.475, 0.75, 0.525, 0.75, 0.4667, 0.75, 0.5208, 0.75, 0.525, 1.0, 0.475, 1.0, 0.625, 0.5058, 0.625, 0.5625, 0.625, 0.7453, 0.625, 0.7437, 0.625, 0.5629, 0.625, 0.545, 0.625, 0.5284, 0.625, 0.5115, 0.625, 0.5067, 0.625, 0.5055, 0.625, 0.5625, 0.6667, 0.4792, 0.8681, 0.4993, 0.8687, 0.7437, 0.625, 0.7453, 0.475, 0.25, 0.525, 0.25, 0.525, 0.25, 0.475, 0.25, 0.6259, 0.2551, 0.6667, 0.4792, 0.6289, 0.4981, 0.6253, 0.4947, 0.6252, 0.4935, 0.6252, 0.4887, 0.6252, 0.4718, 0.6252, 0.4552, 0.6252, 0.4373, 0.6251, 0.2564, 0.475, 0.0, 0.525, 0.0, 0.525, 0.25, 0.475, 0.25, 0.475, 0.5625, 0.525, 0.5625, 0.525, 0.75, 0.475, 0.75, 0.475, 0.25, 0.525, 0.25, 0.525, 0.4375, 0.475, 0.4375, 0.625, 0.5058, 0.6195, 0.5052, 0.6258, 0.5035, 0.6282, 0.5015, 0.6291, 0.4995, 0.6289, 0.4981, 0.6667, 0.4792, 0.625, 0.5625, 0.525, 0.5, 0.475, 0.5, 0.4692, 0.4996, 0.5164, 0.4994, 0.475, 0.5, 0.525, 0.5, 0.525, 0.5, 0.475, 0.5, 0.5254, 0.4942, 0.4756, 0.4914, 0.475, 0.5, 0.525, 0.5, 0.525, 0.5, 0.475, 0.5, 0.475, 0.5, 0.525, 0.5, 0.5164, 0.4994, 0.4692, 0.4996, 0.475, 0.5, 0.525, 0.5, 0.525, 0.5, 0.475, 0.5, 0.475, 0.5, 0.525, 0.5, 0.525, 0.5, 0.475, 0.5, 0.4756, 0.4914, 0.5254, 0.4942, 0.525, 0.501, 0.475, 0.501, 0.475, 0.5, 0.525, 0.5, 0.525, 0.5625, 0.475, 0.5625, 0.475, 0.5432, 0.525, 0.5432, 0.525, 0.504, 0.475, 0.504, 0.475, 0.501, 0.525, 0.501, 0.525, 0.5258, 0.475, 0.5258, 0.475, 0.504, 0.525, 0.504, 0.525, 0.5432, 0.475, 0.5432, 0.475, 0.5258, 0.525, 0.5258, 0.525, 0.5, 0.475, 0.5, 0.475, 0.499, 0.525, 0.499, 0.525, 0.4568, 0.475, 0.4568, 0.475, 0.4375, 0.525, 0.4375, 0.525, 0.499, 0.475, 0.499, 0.475, 0.496, 0.525, 0.496, 0.525, 0.496, 0.475, 0.496, 0.475, 0.4742, 0.525, 0.4742, 0.525, 0.4742, 0.475, 0.4742, 0.475, 0.4568, 0.525, 0.4568, 0.375, 0.7437, 0.375, 0.5625, 0.375, 0.5058, 0.375, 0.5055, 0.375, 0.5067, 0.375, 0.5115, 0.375, 0.5284, 0.375, 0.545, 0.375, 0.5629, 0.375, 0.7437, 0.1319, 0.4993, 0.3333, 0.4792, 0.375, 0.5625, 0.375, 0.7437, 0.1313, 0.7437, 0.3711, 0.4981, 0.3333, 0.4792, 0.3736, 0.2576, 0.3749, 0.2564, 0.3748, 0.4373, 0.3748, 0.4552, 0.3748, 0.4718, 0.3748, 0.4887, 0.3748, 0.4935, 0.3747, 0.4947, 0.3711, 0.4981, 0.3714, 0.493, 0.372, 0.5003, 0.3729, 0.5037, 0.374, 0.5057, 0.375, 0.5058, 0.375, 0.5625, 0.3333, 0.4792, 0.3718, 0.4974, 0.374, 0.4954, 0.3742, 0.4952, 0.3717, 0.4976, 0.375, 0.5056, 0.375, 0.5058, 0.375, 0.5058, 0.375, 0.5056, 0.3717, 0.4976, 0.3742, 0.4952, 0.374, 0.4954, 0.3718, 0.4974, 0.375, 0.5056, 0.375, 0.5058, 0.375, 0.5058, 0.375, 0.5056, 0.3718, 0.4974, 0.374, 0.4954, 0.374, 0.4954, 0.3718, 0.4974, 0.3717, 0.4976, 0.3742, 0.4952, 0.3747, 0.4947, 0.3711, 0.4981, 0.375, 0.5056, 0.375, 0.5058, 0.375, 0.5058, 0.375, 0.5056, 0.375, 0.5056, 0.375, 0.5058, 0.375, 0.5058, 0.375, 0.5055, 0.374, 0.4954, 0.3718, 0.4974, 0.3718, 0.4974, 0.374, 0.4954, 0.3742, 0.4952, 0.3717, 0.4976, 0.3711, 0.4981, 0.3747, 0.4947, 0.375, 0.5058, 0.375, 0.5056, 0.375, 0.5056, 0.375, 0.5058, 0.375, 0.5058, 0.375, 0.5056, 0.375, 0.5055, 0.375, 0.5058, 0.375, 0.5058, 0.375, 0.5058, 0.375, 0.5058, 0.375, 0.5058, 0.375, 0.5058, 0.375, 0.5058, 0.375, 0.5058, 0.375, 0.5058, 0.375, 0.5056, 0.375, 0.5056, 0.375, 0.5055, 0.375, 0.5055, 0.375, 0.5056, 0.375, 0.5056, 0.375, 0.5056, 0.375, 0.5056, 0.374, 0.4954, 0.374, 0.4954, 0.374, 0.4954, 0.374, 0.4954, 0.3742, 0.4952, 0.3742, 0.4952, 0.3747, 0.4947, 0.3747, 0.4947, 0.3717, 0.4976, 0.3717, 0.4976, 0.3711, 0.4981, 0.3711, 0.4981, 0.3718, 0.4974, 0.3718, 0.4974, 0.3718, 0.4974, 0.3718, 0.4974, 0.3742, 0.4952, 0.3742, 0.4952, 0.374, 0.4954, 0.374, 0.4954, 0.3717, 0.4976, 0.3717, 0.4976, 0.3718, 0.4974, 0.3718, 0.4974, 0.375, 0.5058, 0.375, 0.5058, 0.375, 0.5058, 0.375, 0.5058, 0.375, 0.5056, 0.375, 0.5056, 0.375, 0.5056, 0.375, 0.5056, 0.3729, 0.5037, 0.374, 0.5057, 0.374, 0.5057, 0.3729, 0.5037, 0.375, 0.7437, 0.375, 0.7437, 0.375, 0.7437, 0.375, 0.7437, 0.3748, 0.4552, 0.3748, 0.4718, 0.3748, 0.4718, 0.3748, 0.4552, 0.3749, 0.2564, 0.3748, 0.4373, 0.3748, 0.4373, 0.3749, 0.2564, 0.375, 0.5115, 0.375, 0.5284, 0.375, 0.5284, 0.375, 0.5115, 0.1313, 0.7437, 0.1319, 0.4993, 0.1319, 0.4993, 0.1313, 0.7437, 0.3711, 0.4981, 0.3714, 0.493, 0.3714, 0.493, 0.3711, 0.4981, 0.375, 0.7437, 0.1313, 0.7437, 0.1313, 0.7437, 0.375, 0.7437, 0.3748, 0.4373, 0.3748, 0.4552, 0.3748, 0.4552, 0.3748, 0.4373, 0.375, 0.5067, 0.375, 0.5115, 0.375, 0.5115, 0.375, 0.5067, 0.372, 0.5003, 0.3729, 0.5037, 0.3729, 0.5037, 0.372, 0.5003, 0.3736, 0.2576, 0.3749, 0.2564, 0.3749, 0.2564, 0.3736, 0.2576, 0.3748, 0.4935, 0.3747, 0.4947, 0.3747, 0.4947, 0.3748, 0.4935, 0.375, 0.5055, 0.375, 0.5067, 0.375, 0.5067, 0.375, 0.5055, 0.374, 0.4954, 0.3718, 0.4974, 0.3718, 0.4974, 0.374, 0.4954, 0.374, 0.5057, 0.375, 0.5058, 0.375, 0.5058, 0.374, 0.5057, 0.3748, 0.4887, 0.3748, 0.4935, 0.3748, 0.4935, 0.3748, 0.4887, 0.375, 0.5058, 0.375, 0.5056, 0.375, 0.5056, 0.375, 0.5058, 0.375, 0.545, 0.375, 0.5629, 0.375, 0.5629, 0.375, 0.545, 0.375, 0.5284, 0.375, 0.545, 0.375, 0.545, 0.375, 0.5284, 0.3748, 0.4718, 0.3748, 0.4887, 0.3748, 0.4887, 0.3748, 0.4718, 0.3714, 0.493, 0.372, 0.5003, 0.372, 0.5003, 0.3714, 0.493, 0.375, 0.5629, 0.375, 0.7437, 0.375, 0.7437, 0.375, 0.5629, 0.375, 0.5058, 0.375, 0.5058, 0.375, 0.5058, 0.375, 0.5058, 0.375, 0.5058, 0.375, 0.5058, 0.375, 0.5058, 0.375, 0.5058, 0.375, 0.5058, 0.375, 0.5058, 0.375, 0.5058, 0.375, 0.5058, 0.375, 0.5058, 0.375, 0.5058, 0.375, 0.5058, 0.375, 0.5058, 0.375, 0.5056, 0.375, 0.5055, 0.375, 0.5055, 0.375, 0.5056, 0.375, 0.5056, 0.375, 0.5055, 0.375, 0.5055, 0.375, 0.5056, 0.375, 0.5056, 0.375, 0.5056, 0.375, 0.5056, 0.375, 0.5056, 0.375, 0.5056, 0.375, 0.5056, 0.375, 0.5056, 0.375, 0.5056, 0.374, 0.4954, 0.374, 0.4954, 0.374, 0.4954, 0.374, 0.4954, 0.374, 0.4954, 0.374, 0.4954, 0.374, 0.4954, 0.374, 0.4954, 0.3742, 0.4952, 0.3747, 0.4947, 0.3747, 0.4947, 0.3742, 0.4952, 0.3742, 0.4952, 0.3747, 0.4947, 0.3747, 0.4947, 0.3742, 0.4952, 0.3717, 0.4976, 0.3711, 0.4981, 0.3711, 0.4981, 0.3717, 0.4976, 0.3717, 0.4976, 0.3711, 0.4981, 0.3711, 0.4981, 0.3717, 0.4976, 0.3718, 0.4974, 0.3718, 0.4974, 0.3718, 0.4974, 0.3718, 0.4974, 0.3718, 0.4974, 0.3718, 0.4974, 0.3718, 0.4974, 0.3718, 0.4974, 0.3742, 0.4952, 0.374, 0.4954, 0.374, 0.4954, 0.3742, 0.4952, 0.3742, 0.4952, 0.374, 0.4954, 0.374, 0.4954, 0.3742, 0.4952, 0.3717, 0.4976, 0.3718, 0.4974, 0.3718, 0.4974, 0.3717, 0.4976, 0.3717, 0.4976, 0.3718, 0.4974, 0.3718, 0.4974, 0.3717, 0.4976, 0.375, 0.5058, 0.375, 0.5058, 0.375, 0.5058, 0.375, 0.5058, 0.375, 0.5058, 0.375, 0.5058, 0.375, 0.5058, 0.375, 0.5058, 0.375, 0.5056, 0.375, 0.5056, 0.375, 0.5056, 0.375, 0.5056, 0.375, 0.5056, 0.375, 0.5056, 0.375, 0.5056, 0.375, 0.5056, 0.374, 0.5057, 0.3729, 0.5037, 0.3729, 0.5037, 0.374, 0.5057, 0.374, 0.5057, 0.3729, 0.5037, 0.3729, 0.5037, 0.374, 0.5057, 0.375, 0.7437, 0.375, 0.7437, 0.375, 0.7437, 0.375, 0.7437, 0.375, 0.7437, 0.375, 0.7437, 0.375, 0.7437, 0.375, 0.7437, 0.3748, 0.4718, 0.3748, 0.4552, 0.3748, 0.4552, 0.3748, 0.4718, 0.3748, 0.4718, 0.3748, 0.4552, 0.3748, 0.4552, 0.3748, 0.4718, 0.3748, 0.4373, 0.3749, 0.2564, 0.3749, 0.2564, 0.3748, 0.4373, 0.3748, 0.4373, 0.3749, 0.2564, 0.3749, 0.2564, 0.3748, 0.4373, 0.375, 0.5284, 0.375, 0.5115, 0.375, 0.5115, 0.375, 0.5284, 0.375, 0.5284, 0.375, 0.5115, 0.375, 0.5115, 0.375, 0.5284, 0.1319, 0.4993, 0.1313, 0.7437, 0.1313, 0.7437, 0.1319, 0.4993, 0.1319, 0.4993, 0.1313, 0.7437, 0.1313, 0.7437, 0.1319, 0.4993, 0.3714, 0.493, 0.3711, 0.4981, 0.3711, 0.4981, 0.3714, 0.493, 0.3714, 0.493, 0.3711, 0.4981, 0.3711, 0.4981, 0.3714, 0.493, 0.1313, 0.7437, 0.375, 0.7437, 0.375, 0.7437, 0.1313, 0.7437, 0.1313, 0.7437, 0.375, 0.7437, 0.375, 0.7437, 0.1313, 0.7437, 0.3748, 0.4552, 0.3748, 0.4373, 0.3748, 0.4373, 0.3748, 0.4552, 0.3748, 0.4552, 0.3748, 0.4373, 0.3748, 0.4373, 0.3748, 0.4552, 0.375, 0.5115, 0.375, 0.5067, 0.375, 0.5067, 0.375, 0.5115, 0.375, 0.5115, 0.375, 0.5067, 0.375, 0.5067, 0.375, 0.5115, 0.3729, 0.5037, 0.372, 0.5003, 0.372, 0.5003, 0.3729, 0.5037, 0.3729, 0.5037, 0.372, 0.5003, 0.372, 0.5003, 0.3729, 0.5037, 0.3749, 0.2564, 0.3736, 0.2576, 0.3736, 0.2576, 0.3749, 0.2564, 0.3749, 0.2564, 0.3736, 0.2576, 0.3736, 0.2576, 0.3749, 0.2564, 0.3747, 0.4947, 0.3748, 0.4935, 0.3748, 0.4935, 0.3747, 0.4947, 0.3747, 0.4947, 0.3748, 0.4935, 0.3748, 0.4935, 0.3747, 0.4947, 0.375, 0.5067, 0.375, 0.5055, 0.375, 0.5055, 0.375, 0.5067, 0.375, 0.5067, 0.375, 0.5055, 0.375, 0.5055, 0.375, 0.5067, 0.3718, 0.4974, 0.374, 0.4954, 0.374, 0.4954, 0.3718, 0.4974, 0.3718, 0.4974, 0.374, 0.4954, 0.374, 0.4954, 0.3718, 0.4974, 0.375, 0.5058, 0.374, 0.5057, 0.374, 0.5057, 0.375, 0.5058, 0.375, 0.5058, 0.374, 0.5057, 0.374, 0.5057, 0.375, 0.5058, 0.3748, 0.4935, 0.3748, 0.4887, 0.3748, 0.4887, 0.3748, 0.4935, 0.3748, 0.4935, 0.3748, 0.4887, 0.3748, 0.4887, 0.3748, 0.4935, 0.375, 0.5056, 0.375, 0.5058, 0.375, 0.5058, 0.375, 0.5056, 0.375, 0.5056, 0.375, 0.5058, 0.375, 0.5058, 0.375, 0.5056, 0.375, 0.5629, 0.375, 0.545, 0.375, 0.545, 0.375, 0.5629, 0.375, 0.5629, 0.375, 0.545, 0.375, 0.545, 0.375, 0.5629, 0.375, 0.545, 0.375, 0.5284, 0.375, 0.5284, 0.375, 0.545, 0.375, 0.545, 0.375, 0.5284, 0.375, 0.5284, 0.375, 0.545, 0.3748, 0.4887, 0.3748, 0.4718, 0.3748, 0.4718, 0.3748, 0.4887, 0.3748, 0.4887, 0.3748, 0.4718, 0.3748, 0.4718, 0.3748, 0.4887, 0.372, 0.5003, 0.3714, 0.493, 0.3714, 0.493, 0.372, 0.5003, 0.372, 0.5003, 0.3714, 0.493, 0.3714, 0.493, 0.372, 0.5003, 0.375, 0.7437, 0.375, 0.5629, 0.375, 0.5629, 0.375, 0.7437, 0.375, 0.7437, 0.375, 0.5629, 0.375, 0.5629, 0.375, 0.7437, 0.375, 0.5058, 0.375, 0.5056, 0.375, 0.5056, 0.375, 0.5058, 0.375, 0.5058, 0.375, 0.5058, 0.375, 0.5058, 0.375, 0.5058, 0.375, 0.5056, 0.375, 0.5058, 0.375, 0.5058, 0.375, 0.5056, 0.375, 0.5058, 0.375, 0.5058, 0.375, 0.5058, 0.375, 0.5058, 0.375, 0.5058, 0.375, 0.5058, 0.375, 0.5058, 0.375, 0.5058, 0.375, 0.5058, 0.375, 0.5058, 0.375, 0.5058, 0.375, 0.5058, 0.375, 0.5058, 0.375, 0.5058, 0.375, 0.5058, 0.375, 0.5058, 0.375, 0.5058, 0.375, 0.5058, 0.375, 0.5058, 0.375, 0.5058, 0.375, 0.5058, 0.375, 0.5056, 0.375, 0.5056, 0.375, 0.5058, 0.375, 0.5058, 0.375, 0.5056, 0.375, 0.5056, 0.375, 0.5058, 0.375, 0.5058, 0.375, 0.5058, 0.375, 0.5058, 0.375, 0.5058, 0.375, 0.5058, 0.375, 0.5058, 0.375, 0.5058, 0.375, 0.5058, 0.375, 0.5058, 0.375, 0.5058, 0.375, 0.5058, 0.375, 0.5058, 0.375, 0.5058, 0.375, 0.5058, 0.375, 0.5058, 0.375, 0.5058, 0.374, 0.5057, 0.375, 0.5058, 0.375, 0.5058, 0.374, 0.5057, 0.375, 0.5058, 0.374, 0.5057, 0.374, 0.5057, 0.375, 0.5058, 0.375, 0.5058, 0.375, 0.5058, 0.375, 0.5058, 0.375, 0.5058, 0.375, 0.5058, 0.375, 0.5058, 0.375, 0.5058, 0.375, 0.5058, 0.374, 0.5057, 0.375, 0.5058, 0.375, 0.5058, 0.374, 0.5057, 0.374, 0.5057, 0.375, 0.5058, 0.375, 0.5058, 0.374, 0.5057, 0.375, 0.5056, 0.375, 0.5056, 0.375, 0.5055, 0.375, 0.5055, 0.375, 0.5056, 0.375, 0.5056, 0.375, 0.5056, 0.375, 0.5056, 0.375, 0.5056, 0.375, 0.5055, 0.375, 0.5055, 0.375, 0.5056, 0.375, 0.5056, 0.375, 0.5056, 0.375, 0.5056, 0.375, 0.5056, 0.375, 0.5055, 0.375, 0.5067, 0.375, 0.5067, 0.375, 0.5055, 0.375, 0.5055, 0.375, 0.5067, 0.375, 0.5067, 0.375, 0.5055, 0.375, 0.5056, 0.375, 0.5056, 0.375, 0.5056, 0.375, 0.5056, 0.375, 0.5056, 0.375, 0.5056, 0.375, 0.5056, 0.375, 0.5056, 0.375, 0.5056, 0.375, 0.5056, 0.375, 0.5055, 0.375, 0.5055, 0.375, 0.5055, 0.375, 0.5056, 0.375, 0.5056, 0.375, 0.5055, 0.375, 0.5055, 0.375, 0.5067, 0.375, 0.5067, 0.375, 0.5055, 0.375, 0.5067, 0.375, 0.5055, 0.375, 0.5055, 0.375, 0.5067, 0.375, 0.5056, 0.375, 0.5056, 0.375, 0.5056, 0.375, 0.5056, 0.375, 0.5056, 0.375, 0.5056, 0.375, 0.5056, 0.375, 0.5056, 0.375, 0.5056, 0.375, 0.5056, 0.375, 0.5056, 0.375, 0.5056, 0.375, 0.5056, 0.375, 0.5056, 0.375, 0.5056, 0.375, 0.5056, 0.374, 0.4954, 0.3718, 0.4974, 0.3718, 0.4974, 0.374, 0.4954, 0.374, 0.4954, 0.374, 0.4954, 0.374, 0.4954, 0.374, 0.4954, 0.3718, 0.4974, 0.374, 0.4954, 0.374, 0.4954, 0.3718, 0.4974, 0.374, 0.4954, 0.374, 0.4954, 0.374, 0.4954, 0.374, 0.4954, 0.3742, 0.4952, 0.3742, 0.4952, 0.374, 0.4954, 0.374, 0.4954, 0.374, 0.4954, 0.3742, 0.4952, 0.3742, 0.4952, 0.374, 0.4954, 0.374, 0.4954, 0.374, 0.4954, 0.374, 0.4954, 0.374, 0.4954, 0.374, 0.4954, 0.374, 0.4954, 0.374, 0.4954, 0.374, 0.4954, 0.374, 0.4954, 0.3718, 0.4974, 0.3718, 0.4974, 0.374, 0.4954, 0.374, 0.4954, 0.3718, 0.4974, 0.3718, 0.4974, 0.374, 0.4954, 0.3742, 0.4952, 0.3742, 0.4952, 0.374, 0.4954, 0.374, 0.4954, 0.3742, 0.4952, 0.374, 0.4954, 0.374, 0.4954, 0.3742, 0.4952, 0.3742, 0.4952, 0.3742, 0.4952, 0.3747, 0.4947, 0.3747, 0.4947, 0.3742, 0.4952, 0.3747, 0.4947, 0.3747, 0.4947, 0.3742, 0.4952, 0.3748, 0.4935, 0.3747, 0.4947, 0.3747, 0.4947, 0.3748, 0.4935, 0.3747, 0.4947, 0.3748, 0.4935, 0.3748, 0.4935, 0.3747, 0.4947, 0.3742, 0.4952, 0.3742, 0.4952, 0.3747, 0.4947, 0.3747, 0.4947, 0.3747, 0.4947, 0.3742, 0.4952, 0.3742, 0.4952, 0.3747, 0.4947, 0.3748, 0.4935, 0.3747, 0.4947, 0.3747, 0.4947, 0.3748, 0.4935, 0.3748, 0.4935, 0.3747, 0.4947, 0.3747, 0.4947, 0.3748, 0.4935, 0.3717, 0.4976, 0.3717, 0.4976, 0.3711, 0.4981, 0.3711, 0.4981, 0.3718, 0.4974, 0.3717, 0.4976, 0.3717, 0.4976, 0.3718, 0.4974, 0.3717, 0.4976, 0.3711, 0.4981, 0.3711, 0.4981, 0.3717, 0.4976, 0.3717, 0.4976, 0.3717, 0.4976, 0.3718, 0.4974, 0.3718, 0.4974, 0.3711, 0.4981, 0.3714, 0.493, 0.3714, 0.493, 0.3711, 0.4981, 0.3711, 0.4981, 0.3714, 0.493, 0.3714, 0.493, 0.3711, 0.4981, 0.3717, 0.4976, 0.3717, 0.4976, 0.3718, 0.4974, 0.3718, 0.4974, 0.3717, 0.4976, 0.3718, 0.4974, 0.3718, 0.4974, 0.3717, 0.4976, 0.3717, 0.4976, 0.3717, 0.4976, 0.3711, 0.4981, 0.3711, 0.4981, 0.3711, 0.4981, 0.3717, 0.4976, 0.3717, 0.4976, 0.3711, 0.4981, 0.3711, 0.4981, 0.3714, 0.493, 0.3714, 0.493, 0.3711, 0.4981, 0.3714, 0.493, 0.3711, 0.4981, 0.3711, 0.4981, 0.3714, 0.493, 0.3718, 0.4974, 0.3718, 0.4974, 0.3718, 0.4974, 0.3718, 0.4974, 0.3718, 0.4974, 0.3718, 0.4974, 0.3718, 0.4974, 0.3718, 0.4974, 0.3718, 0.4974, 0.3718, 0.4974, 0.3718, 0.4974, 0.3718, 0.4974, 0.3718, 0.4974, 0.3718, 0.4974, 0.3718, 0.4974, 0.3718, 0.4974, 0.3729, 0.5037, 0.374, 0.5057, 0.374, 0.5057, 0.3729, 0.5037, 0.374, 0.5057, 0.3729, 0.5037, 0.3729, 0.5037, 0.374, 0.5057, 0.372, 0.5003, 0.3729, 0.5037, 0.3729, 0.5037, 0.372, 0.5003, 0.3729, 0.5037, 0.372, 0.5003, 0.372, 0.5003, 0.3729, 0.5037, 0.3729, 0.5037, 0.374, 0.5057, 0.374, 0.5057, 0.3729, 0.5037, 0.3729, 0.5037, 0.374, 0.5057, 0.374, 0.5057, 0.3729, 0.5037, 0.372, 0.5003, 0.3729, 0.5037, 0.3729, 0.5037, 0.372, 0.5003, 0.372, 0.5003, 0.3729, 0.5037, 0.3729, 0.5037, 0.372, 0.5003, 0.375, 0.7437, 0.1313, 0.7437, 0.1313, 0.7437, 0.375, 0.7437, 0.375, 0.7437, 0.375, 0.7437, 0.375, 0.7437, 0.375, 0.7437, 0.1313, 0.7437, 0.375, 0.7437, 0.375, 0.7437, 0.1313, 0.7437, 0.375, 0.7437, 0.375, 0.7437, 0.375, 0.7437, 0.375, 0.7437, 0.375, 0.5629, 0.375, 0.7437, 0.375, 0.7437, 0.375, 0.5629, 0.375, 0.7437, 0.375, 0.5629, 0.375, 0.5629, 0.375, 0.7437, 0.375, 0.7437, 0.375, 0.7437, 0.375, 0.7437, 0.375, 0.7437, 0.375, 0.7437, 0.375, 0.7437, 0.375, 0.7437, 0.375, 0.7437, 0.375, 0.7437, 0.1313, 0.7437, 0.1313, 0.7437, 0.375, 0.7437, 0.375, 0.7437, 0.1313, 0.7437, 0.1313, 0.7437, 0.375, 0.7437, 0.375, 0.5629, 0.375, 0.7437, 0.375, 0.7437, 0.375, 0.5629, 0.375, 0.5629, 0.375, 0.7437, 0.375, 0.7437, 0.375, 0.5629, 0.3748, 0.4718, 0.3748, 0.4887, 0.3748, 0.4887, 0.3748, 0.4718, 0.3748, 0.4552, 0.3748, 0.4718, 0.3748, 0.4718, 0.3748, 0.4552, 0.3748, 0.4887, 0.3748, 0.4718, 0.3748, 0.4718, 0.3748, 0.4887, 0.3748, 0.4718, 0.3748, 0.4552, 0.3748, 0.4552, 0.3748, 0.4718, 0.3748, 0.4373, 0.3748, 0.4552, 0.3748, 0.4552, 0.3748, 0.4373, 0.3748, 0.4552, 0.3748, 0.4373, 0.3748, 0.4373, 0.3748, 0.4552, 0.3748, 0.4552, 0.3748, 0.4718, 0.3748, 0.4718, 0.3748, 0.4552, 0.3748, 0.4552, 0.3748, 0.4718, 0.3748, 0.4718, 0.3748, 0.4552, 0.3748, 0.4718, 0.3748, 0.4887, 0.3748, 0.4887, 0.3748, 0.4718, 0.3748, 0.4718, 0.3748, 0.4887, 0.3748, 0.4887, 0.3748, 0.4718, 0.3748, 0.4373, 0.3748, 0.4552, 0.3748, 0.4552, 0.3748, 0.4373, 0.3748, 0.4373, 0.3748, 0.4552, 0.3748, 0.4552, 0.3748, 0.4373, 0.3749, 0.2564, 0.3748, 0.4373, 0.3748, 0.4373, 0.3749, 0.2564, 0.3748, 0.4373, 0.3749, 0.2564, 0.3749, 0.2564, 0.3748, 0.4373, 0.3736, 0.2576, 0.3749, 0.2564, 0.3749, 0.2564, 0.3736, 0.2576, 0.3749, 0.2564, 0.3736, 0.2576, 0.3736, 0.2576, 0.3749, 0.2564, 0.3749, 0.2564, 0.3748, 0.4373, 0.3748, 0.4373, 0.3749, 0.2564, 0.3749, 0.2564, 0.3748, 0.4373, 0.3748, 0.4373, 0.3749, 0.2564, 0.3736, 0.2576, 0.3749, 0.2564, 0.3749, 0.2564, 0.3736, 0.2576, 0.3736, 0.2576, 0.3749, 0.2564, 0.3749, 0.2564, 0.3736, 0.2576, 0.375, 0.5284, 0.375, 0.545, 0.375, 0.545, 0.375, 0.5284, 0.375, 0.5115, 0.375, 0.5284, 0.375, 0.5284, 0.375, 0.5115, 0.375, 0.545, 0.375, 0.5284, 0.375, 0.5284, 0.375, 0.545, 0.375, 0.5284, 0.375, 0.5115, 0.375, 0.5115, 0.375, 0.5284, 0.375, 0.5067, 0.375, 0.5115, 0.375, 0.5115, 0.375, 0.5067, 0.375, 0.5115, 0.375, 0.5067, 0.375, 0.5067, 0.375, 0.5115, 0.375, 0.5115, 0.375, 0.5284, 0.375, 0.5284, 0.375, 0.5115, 0.375, 0.5115, 0.375, 0.5284, 0.375, 0.5284, 0.375, 0.5115, 0.375, 0.5284, 0.375, 0.545, 0.375, 0.545, 0.375, 0.5284, 0.375, 0.5284, 0.375, 0.545, 0.375, 0.545, 0.375, 0.5284, 0.375, 0.5067, 0.375, 0.5115, 0.375, 0.5115, 0.375, 0.5067, 0.375, 0.5067, 0.375, 0.5115, 0.375, 0.5115, 0.375, 0.5067, 0.1313, 0.7437, 0.1319, 0.4993, 0.1319, 0.4993, 0.1313, 0.7437, 0.1319, 0.4993, 0.1313, 0.7437, 0.1313, 0.7437, 0.1319, 0.4993, 0.1313, 0.7437, 0.1319, 0.4993, 0.1319, 0.4993, 0.1313, 0.7437, 0.1313, 0.7437, 0.1319, 0.4993, 0.1319, 0.4993, 0.1313, 0.7437, 0.3714, 0.493, 0.372, 0.5003, 0.372, 0.5003, 0.3714, 0.493, 0.372, 0.5003, 0.3714, 0.493, 0.3714, 0.493, 0.372, 0.5003, 0.3714, 0.493, 0.372, 0.5003, 0.372, 0.5003, 0.3714, 0.493, 0.3714, 0.493, 0.372, 0.5003, 0.372, 0.5003, 0.3714, 0.493, 0.3748, 0.4887, 0.3748, 0.4935, 0.3748, 0.4935, 0.3748, 0.4887, 0.3748, 0.4935, 0.3748, 0.4887, 0.3748, 0.4887, 0.3748, 0.4935, 0.3748, 0.4887, 0.3748, 0.4935, 0.3748, 0.4935, 0.3748, 0.4887, 0.3748, 0.4887, 0.3748, 0.4935, 0.3748, 0.4935, 0.3748, 0.4887, 0.375, 0.545, 0.375, 0.5629, 0.375, 0.5629, 0.375, 0.545, 0.375, 0.5629, 0.375, 0.545, 0.375, 0.545, 0.375, 0.5629, 0.375, 0.545, 0.375, 0.5629, 0.375, 0.5629, 0.375, 0.545, 0.375, 0.545, 0.375, 0.5629, 0.375, 0.5629, 0.375, 0.545, 0.475, 0.0, 0.475, 0.25, 0.45, 0.25, 0.45, 0.0, 0.525, 1.0, 0.5208, 0.75, 0.5479, 0.75, 0.55, 1.0, 0.4667, 0.75, 0.475, 1.0, 0.45, 1.0, 0.4396, 0.75, 0.525, 0.25, 0.525, 0.0, 0.55, 0.0, 0.55, 0.25, 0.5208, 0.75, 0.525, 0.75, 0.55, 0.75, 0.5479, 0.75, 0.475, 0.75, 0.4667, 0.75, 0.4396, 0.75, 0.45, 0.75, 0.475, 0.25, 0.475, 0.25, 0.45, 0.25, 0.45, 0.25, 0.525, 0.25, 0.525, 0.25, 0.55, 0.25, 0.55, 0.25, 0.525, 0.5, 0.5164, 0.4994, 0.5399, 0.4993, 0.55, 0.5, 0.5164, 0.4994, 0.525, 0.5, 0.55, 0.5, 0.5399, 0.4993, 0.525, 0.5, 0.525, 0.5, 0.55, 0.5, 0.55, 0.5, 0.525, 0.5, 0.5254, 0.4942, 0.5503, 0.4957, 0.55, 0.5, 0.5254, 0.4942, 0.525, 0.5, 0.55, 0.5, 0.5503, 0.4957, 0.475, 0.5, 0.4756, 0.4914, 0.4507, 0.4899, 0.45, 0.5, 0.4756, 0.4914, 0.475, 0.5, 0.45, 0.5, 0.4507, 0.4899, 0.475, 0.5, 0.475, 0.5, 0.45, 0.5, 0.45, 0.5, 0.475, 0.5, 0.4692, 0.4996, 0.4457, 0.4997, 0.45, 0.5, 0.4692, 0.4996, 0.475, 0.5, 0.45, 0.5, 0.4457, 0.4997, 0.525, 0.5625, 0.525, 0.5432, 0.55, 0.5432, 0.55, 0.5625, 0.475, 0.5432, 0.475, 0.5625, 0.45, 0.5625, 0.45, 0.5432, 0.525, 0.5432, 0.525, 0.5258, 0.55, 0.5258, 0.55, 0.5432, 0.475, 0.5258, 0.475, 0.5432, 0.45, 0.5432, 0.45, 0.5258, 0.525, 0.5258, 0.525, 0.504, 0.55, 0.504, 0.55, 0.5258, 0.475, 0.504, 0.475, 0.5258, 0.45, 0.5258, 0.45, 0.504, 0.525, 0.504, 0.525, 0.501, 0.55, 0.501, 0.55, 0.504, 0.475, 0.501, 0.475, 0.504, 0.45, 0.504, 0.45, 0.501, 0.525, 0.501, 0.525, 0.5, 0.55, 0.5, 0.55, 0.501, 0.475, 0.5, 0.475, 0.501, 0.45, 0.501, 0.45, 0.5, 0.525, 0.5, 0.525, 0.499, 0.55, 0.499, 0.55, 0.5, 0.475, 0.499, 0.475, 0.5, 0.45, 0.5, 0.45, 0.499, 0.525, 0.499, 0.525, 0.496, 0.55, 0.496, 0.55, 0.499, 0.475, 0.496, 0.475, 0.499, 0.45, 0.499, 0.45, 0.496, 0.525, 0.496, 0.525, 0.4742, 0.55, 0.4742, 0.55, 0.496, 0.475, 0.4742, 0.475, 0.496, 0.45, 0.496, 0.45, 0.4742, 0.525, 0.4742, 0.525, 0.4568, 0.55, 0.4568, 0.55, 0.4742, 0.475, 0.4568, 0.475, 0.4742, 0.45, 0.4742, 0.45, 0.4568, 0.525, 0.4568, 0.525, 0.4375, 0.55, 0.4375, 0.55, 0.4568, 0.475, 0.4375, 0.475, 0.4568, 0.45, 0.4568, 0.45, 0.4375, 0.525, 0.5, 0.525, 0.5, 0.55, 0.5, 0.55, 0.5, 0.475, 0.5, 0.475, 0.5, 0.45, 0.5, 0.45, 0.5, 0.525, 0.5, 0.525, 0.5, 0.55, 0.5, 0.55, 0.5, 0.525, 0.75, 0.525, 0.5625, 0.55, 0.5625, 0.55, 0.75, 0.475, 0.5, 0.475, 0.5, 0.45, 0.5, 0.45, 0.5, 0.525, 0.4375, 0.525, 0.25, 0.55, 0.25, 0.55, 0.4375, 0.475, 0.25, 0.475, 0.4375, 0.45, 0.4375, 0.45, 0.25, 0.475, 0.5625, 0.475, 0.75, 0.45, 0.75, 0.45, 0.5625, 0.525, 1.0, 0.5208, 0.75, 0.5208, 0.75, 0.525, 1.0, 0.5479, 0.75, 0.55, 0.75, 0.575, 0.75, 0.575, 0.75, 0.55, 1.0, 0.5479, 0.75, 0.575, 0.75, 0.575, 1.0, 0.5208, 0.75, 0.525, 0.75, 0.525, 0.75, 0.5208, 0.75, 0.4667, 0.75, 0.475, 1.0, 0.475, 1.0, 0.4667, 0.75, 0.4396, 0.75, 0.45, 1.0, 0.425, 1.0, 0.4125, 0.75, 0.475, 0.75, 0.4667, 0.75, 0.4667, 0.75, 0.475, 0.75, 0.45, 0.75, 0.4396, 0.75, 0.4125, 0.75, 0.425, 0.75, 0.525, 0.25, 0.525, 0.0, 0.525, 0.0, 0.525, 0.25, 0.55, 0.25, 0.55, 0.0, 0.575, 0.0, 0.575, 0.25, 0.525, 0.25, 0.525, 0.25, 0.525, 0.25, 0.525, 0.25, 0.55, 0.25, 0.55, 0.25, 0.575, 0.25, 0.575, 0.25, 0.475, 0.0, 0.475, 0.25, 0.475, 0.25, 0.475, 0.0, 0.45, 0.25, 0.45, 0.25, 0.425, 0.25, 0.425, 0.25, 0.45, 0.0, 0.45, 0.25, 0.425, 0.25, 0.425, 0.0, 0.475, 0.25, 0.475, 0.25, 0.475, 0.25, 0.475, 0.25, 0.55, 0.75, 0.55, 0.5625, 0.575, 0.5625, 0.575, 0.75, 0.525, 0.75, 0.525, 0.5625, 0.525, 0.5625, 0.525, 0.75, 0.475, 0.5625, 0.475, 0.75, 0.475, 0.75, 0.475, 0.5625, 0.45, 0.5625, 0.45, 0.75, 0.425, 0.75, 0.425, 0.5625, 0.45, 0.25, 0.45, 0.4375, 0.425, 0.4375, 0.425, 0.25, 0.475, 0.25, 0.475, 0.4375, 0.475, 0.4375, 0.475, 0.25, 0.525, 0.4375, 0.525, 0.25, 0.525, 0.25, 0.525, 0.4375, 0.55, 0.4375, 0.55, 0.25, 0.575, 0.25, 0.575, 0.4375, 0.525, 0.5, 0.5164, 0.4994, 0.5164, 0.4994, 0.525, 0.5, 0.55, 0.5, 0.5399, 0.4993, 0.5635, 0.4992, 0.575, 0.5, 0.525, 0.5, 0.525, 0.5, 0.525, 0.5, 0.525, 0.5, 0.55, 0.5, 0.55, 0.5, 0.575, 0.5, 0.575, 0.5, 0.5254, 0.4942, 0.525, 0.5, 0.525, 0.5, 0.5254, 0.4942, 0.55, 0.5, 0.55, 0.5, 0.575, 0.5, 0.575, 0.5, 0.5503, 0.4957, 0.55, 0.5, 0.575, 0.5, 0.5752, 0.4971, 0.525, 0.5, 0.525, 0.5, 0.525, 0.5, 0.525, 0.5, 0.5399, 0.4993, 0.55, 0.5, 0.575, 0.5, 0.5635, 0.4992, 0.5164, 0.4994, 0.525, 0.5, 0.525, 0.5, 0.5164, 0.4994, 0.55, 0.5, 0.55, 0.5, 0.575, 0.5, 0.575, 0.5, 0.525, 0.5, 0.525, 0.5, 0.525, 0.5, 0.525, 0.5, 0.55, 0.5, 0.5503, 0.4957, 0.5752, 0.4971, 0.575, 0.5, 0.525, 0.5, 0.5254, 0.4942, 0.5254, 0.4942, 0.525, 0.5, 0.475, 0.5, 0.4756, 0.4914, 0.4756, 0.4914, 0.475, 0.5, 0.45, 0.5, 0.4507, 0.4899, 0.4258, 0.4885, 0.425, 0.5, 0.475, 0.5, 0.475, 0.5, 0.475, 0.5, 0.475, 0.5, 0.45, 0.5, 0.45, 0.5, 0.425, 0.5, 0.425, 0.5, 0.4692, 0.4996, 0.475, 0.5, 0.475, 0.5, 0.4692, 0.4996, 0.45, 0.5, 0.45, 0.5, 0.425, 0.5, 0.425, 0.5, 0.4457, 0.4997, 0.45, 0.5, 0.425, 0.5, 0.4221, 0.4998, 0.475, 0.5, 0.475, 0.5, 0.475, 0.5, 0.475, 0.5, 0.4507, 0.4899, 0.45, 0.5, 0.425, 0.5, 0.4258, 0.4885, 0.4756, 0.4914, 0.475, 0.5, 0.475, 0.5, 0.4756, 0.4914, 0.45, 0.5, 0.45, 0.5, 0.425, 0.5, 0.425, 0.5, 0.475, 0.5, 0.475, 0.5, 0.475, 0.5, 0.475, 0.5, 0.45, 0.5, 0.4457, 0.4997, 0.4221, 0.4998, 0.425, 0.5, 0.475, 0.5, 0.4692, 0.4996, 0.4692, 0.4996, 0.475, 0.5, 0.475, 0.5, 0.475, 0.501, 0.475, 0.501, 0.475, 0.5, 0.45, 0.5, 0.45, 0.501, 0.425, 0.501, 0.425, 0.5, 0.475, 0.5432, 0.475, 0.5625, 0.475, 0.5625, 0.475, 0.5432, 0.45, 0.5432, 0.45, 0.5625, 0.425, 0.5625, 0.425, 0.5432, 0.475, 0.501, 0.475, 0.504, 0.475, 0.504, 0.475, 0.501, 0.45, 0.501, 0.45, 0.504, 0.425, 0.504, 0.425, 0.501, 0.475, 0.504, 0.475, 0.5258, 0.475, 0.5258, 0.475, 0.504, 0.45, 0.504, 0.45, 0.5258, 0.425, 0.5258, 0.425, 0.504, 0.475, 0.5258, 0.475, 0.5432, 0.475, 0.5432, 0.475, 0.5258, 0.45, 0.5258, 0.45, 0.5432, 0.425, 0.5432, 0.425, 0.5258, 0.525, 0.5625, 0.525, 0.5432, 0.525, 0.5432, 0.525, 0.5625, 0.55, 0.5625, 0.55, 0.5432, 0.575, 0.5432, 0.575, 0.5625, 0.525, 0.501, 0.525, 0.5, 0.525, 0.5, 0.525, 0.501, 0.55, 0.501, 0.55, 0.5, 0.575, 0.5, 0.575, 0.501, 0.55, 0.5432, 0.55, 0.5258, 0.575, 0.5258, 0.575, 0.5432, 0.525, 0.5432, 0.525, 0.5258, 0.525, 0.5258, 0.525, 0.5432, 0.55, 0.5258, 0.55, 0.504, 0.575, 0.504, 0.575, 0.5258, 0.525, 0.5258, 0.525, 0.504, 0.525, 0.504, 0.525, 0.5258, 0.55, 0.504, 0.55, 0.501, 0.575, 0.501, 0.575, 0.504, 0.525, 0.504, 0.525, 0.501, 0.525, 0.501, 0.525, 0.504, 0.525, 0.5, 0.525, 0.499, 0.525, 0.499, 0.525, 0.5, 0.55, 0.5, 0.55, 0.499, 0.575, 0.499, 0.575, 0.5, 0.525, 0.4568, 0.525, 0.4375, 0.525, 0.4375, 0.525, 0.4568, 0.55, 0.4568, 0.55, 0.4375, 0.575, 0.4375, 0.575, 0.4568, 0.55, 0.499, 0.55, 0.496, 0.575, 0.496, 0.575, 0.499, 0.525, 0.499, 0.525, 0.496, 0.525, 0.496, 0.525, 0.499, 0.55, 0.496, 0.55, 0.4742, 0.575, 0.4742, 0.575, 0.496, 0.525, 0.496, 0.525, 0.4742, 0.525, 0.4742, 0.525, 0.496, 0.55, 0.4742, 0.55, 0.4568, 0.575, 0.4568, 0.575, 0.4742, 0.525, 0.4742, 0.525, 0.4568, 0.525, 0.4568, 0.525, 0.4742, 0.475, 0.4375, 0.475, 0.4568, 0.475, 0.4568, 0.475, 0.4375, 0.45, 0.4375, 0.45, 0.4568, 0.425, 0.4568, 0.425, 0.4375, 0.475, 0.499, 0.475, 0.5, 0.475, 0.5, 0.475, 0.499, 0.45, 0.499, 0.45, 0.5, 0.425, 0.5, 0.425, 0.499, 0.475, 0.4568, 0.475, 0.4742, 0.475, 0.4742, 0.475, 0.4568, 0.45, 0.4568, 0.45, 0.4742, 0.425, 0.4742, 0.425, 0.4568, 0.475, 0.4742, 0.475, 0.496, 0.475, 0.496, 0.475, 0.4742, 0.45, 0.4742, 0.45, 0.496, 0.425, 0.496, 0.425, 0.4742, 0.475, 0.496, 0.475, 0.499, 0.475, 0.499, 0.475, 0.496, 0.45, 0.496, 0.45, 0.499, 0.425, 0.499, 0.425, 0.496])
me_cube.materials.append(mat_material_001)
me_cube.materials.append(mat_material_002)
me_cube.use_mirror_vertex_groups = False
me_cube.update()

# ---- objects
ob_cube = bpy.data.objects.new('Cube', me_cube)

# ---- transforms, parenting, visibility, modifiers, constraints
ob_cube.location = (0.0, 0.0, 0.0)
ob_cube.lock_rotations_4d = False
ob_cube.empty_display_type = 'ARROWS'
ob_cube.lineart.crease_threshold = 0.0

# ---- collection membership
col_collection.objects.link(ob_cube)

# ---- scene / render settings (as saved in the file)
scene.frame_start = 1; scene.frame_end = 250; scene.frame_set(1)
scene.render.engine = 'BLENDER_EEVEE_NEXT'
scene.render.bake_bias = 0.0
scene.render.bake_samples = 0
scene.cycles.sampling_pattern = 'TABULATED_SOBOL'
scene.eevee.use_volume_custom_range = False
bpy.context.view_layer.update()

# ---- added for rendering (the .blend has no active camera and no usable light): camera, sun
cam_auto = bpy.data.cameras.new('AutoCamera')
cam_auto.lens = 50.0
cam_auto.sensor_width = 36.0
cam_auto.clip_end = 1000.0
ob_auto_camera = bpy.data.objects.new('AutoCamera', cam_auto)
scene.collection.objects.link(ob_auto_camera)
ob_auto_camera.location = (6.36012, -5.43214, 3.78809)
ob_auto_camera.rotation_euler = (1.09748, -7.21219e-08, 0.694738)
scene.camera = ob_auto_camera
light_auto_sun = bpy.data.lights.new('AutoSun', 'SUN')
light_auto_sun.energy = 3.0
light_auto_sun.angle = 0.0523599
ob_auto_sun = bpy.data.objects.new('AutoSun', light_auto_sun)
scene.collection.objects.link(ob_auto_sun)
ob_auto_sun.rotation_euler = (0.872665, 0.174533, 0.523599)
bpy.context.view_layer.update()
